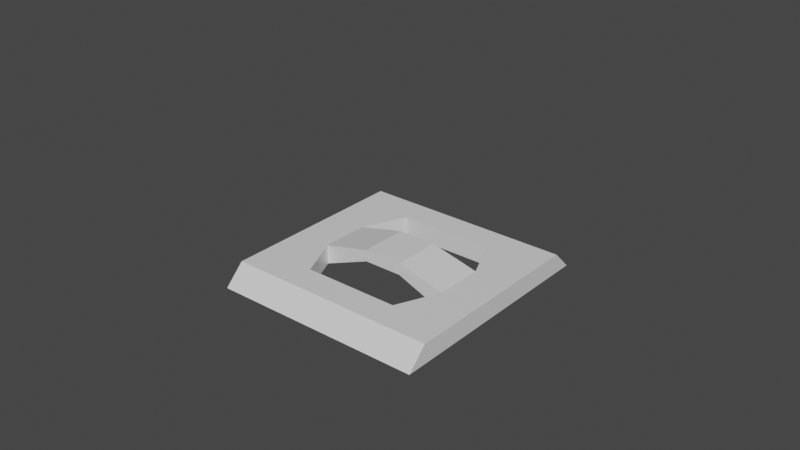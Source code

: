 # Source: design01.blend  (saved by Blender 2.80.75; exported with 4.5.12 LTS)
import bpy
from mathutils import Matrix  # noqa: F401  (used for matrix-valued properties, if any)

bpy.ops.wm.read_factory_settings(use_empty=True)
scene = bpy.context.scene
scene.name = 'Scene'

# ---- collections
col_top = bpy.data.collections.new('TOP'); scene.collection.children.link(col_top)
col_side = bpy.data.collections.new('SIDE'); scene.collection.children.link(col_side)
col_all = bpy.data.collections.new('ALL'); scene.collection.children.link(col_all)
col_stuff = bpy.data.collections.new('STUFF'); scene.collection.children.link(col_stuff)

# ---- materials (node trees are filled in below, after node groups)
mat_material = bpy.data.materials.new('Material')
mat_material.alpha_threshold = 0.0
mat_material.use_transparent_shadow = False
mat_material.line_color = (0.0, 0.0, 0.0, 1.0)

# ---- material node trees
mat_material.use_nodes = True; mat_material.node_tree.nodes.clear()
_N = mat_material.node_tree.nodes; _L = mat_material.node_tree.links
n0 = _N.new('ShaderNodeOutputMaterial'); n0.name = 'Material Output'; n0.location = (300, 300)
n1 = _N.new('ShaderNodeBsdfPrincipled'); n1.name = 'Principled BSDF'; n1.location = (10, 300)
n1.distribution = 'GGX'
n1.subsurface_method = 'BURLEY'
n1.inputs[2].default_value = 0.4
n1.inputs[3].default_value = 1.45
n1.inputs[27].default_value = (0.0, 0.0, 0.0, 1.0)
n1.inputs[28].default_value = 1.0
_L.new(n1.outputs[0], n0.inputs[0])
n0.is_active_output = True

# ---- world
world_world = bpy.data.worlds.new('World'); scene.world = world_world
world_world.use_nodes = True; world_world.node_tree.nodes.clear()
_N = world_world.node_tree.nodes; _L = world_world.node_tree.links
n0 = _N.new('ShaderNodeOutputWorld'); n0.name = 'World Output'; n0.location = (300, 300)
n1 = _N.new('ShaderNodeBackground'); n1.name = 'Background'; n1.location = (10, 300)
n1.inputs[0].default_value = (0.05088, 0.05088, 0.05088, 1.0)
_L.new(n1.outputs[0], n0.inputs[0])
n0.is_active_output = True
world_world.color = (0.05088, 0.05088, 0.05088)
world_world.use_sun_shadow = False
world_world.sun_shadow_jitter_overblur = 0.0

# ---- meshes
me_cube = bpy.data.meshes.new('Cube')
me_cube.from_pydata([(0.65, 0.65, 0.2), (0.65, 0.65, 0.0), (0.65, -0.65, 0.2), (0.65, -0.65, 0.0), (-0.65, 0.65, 0.2), (-0.65, 0.65, 0.0), (-0.65, -0.65, 0.2), (-0.65, -0.65, 0.0), (0.6, -0.6, 0.2), (-0.6, -0.6, 0.2), (0.6, 0.6, 0.2), (-0.6, 0.6, 0.2), (0.48, -0.48, 0.15), (-0.48, -0.48, 0.15), (0.48, 0.48, 0.15), (-0.48, 0.48, 0.15), (0.6, -0.6, 0.05), (-0.6, -0.6, 0.05), (0.6, 0.6, 0.05), (-0.6, 0.6, 0.05), (0.5, -0.5, 0.05), (-0.5, -0.5, 0.05), (0.5, 0.5, 0.05), (-0.5, 0.5, 0.05), (0.35, -0.35, 0.15), (-0.35, -0.35, 0.15), (0.35, 0.35, 0.15), (-0.35, 0.35, 0.15), (0.35, -0.35, 0.05), (-0.35, -0.35, 0.05), (0.35, 0.35, 0.05), (-0.35, 0.35, 0.05)], [], [(0, 4, 11, 10), (3, 2, 6, 7), (7, 6, 4, 5), (5, 1, 3, 7), (1, 0, 2, 3), (5, 4, 0, 1), (15, 14, 22, 23), (6, 2, 8, 9), (4, 6, 9, 11), (2, 0, 10, 8), (14, 15, 27, 26), (11, 9, 17, 19), (12, 13, 21, 20), (13, 15, 23, 21), (19, 17, 21, 23), (17, 16, 20, 21), (18, 19, 23, 22), (16, 18, 22, 20), (9, 8, 16, 17), (14, 12, 20, 22), (10, 11, 19, 18), (8, 10, 18, 16), (26, 27, 31, 30), (12, 14, 26, 24), (15, 13, 25, 27), (13, 12, 24, 25), (30, 31, 29, 28), (24, 26, 30, 28), (27, 25, 29, 31), (25, 24, 28, 29)])
_uv = me_cube.uv_layers.new(name='UVMap')
_uv.uv.foreach_set('vector', [0.875, 0.75, 0.875, 0.5, 0.875, 0.5, 0.875, 0.75, 0.375, 0.25, 0.625, 0.25, 0.625, 0.5, 0.375, 0.5, 0.375, 0.5, 0.625, 0.5, 0.625, 0.75, 0.375, 0.75, 0.375, 0.75, 0.625, 0.75, 0.625, 1.0, 0.375, 1.0, 0.125, 0.5, 0.375, 0.5, 0.375, 0.75, 0.125, 0.75, 0.625, 0.5, 0.875, 0.5, 0.875, 0.75, 0.625, 0.75, 0.625, 0.0, 0.375, 0.0, 0.375, 0.0, 0.625, 0.0, 0.625, 0.5, 0.625, 0.25, 0.625, 0.25, 0.625, 0.5, 0.625, 0.75, 0.625, 0.5, 0.625, 0.5, 0.625, 0.75, 0.375, 0.75, 0.375, 0.5, 0.375, 0.5, 0.375, 0.75, 0.375, 0.0, 0.625, 0.0, 0.625, 0.0, 0.375, 0.0, 0.625, 0.75, 0.625, 0.5, 0.625, 0.5, 0.625, 0.75, 0.375, 0.25, 0.625, 0.25, 0.625, 0.25, 0.375, 0.25, 0.625, 0.25, 0.625, 0.0, 0.625, 0.0, 0.625, 0.25, 0.625, 0.75, 0.625, 0.5, 0.625, 0.5, 0.625, 0.75, 0.625, 0.5, 0.625, 0.25, 0.625, 0.25, 0.625, 0.5, 0.875, 0.75, 0.875, 0.5, 0.875, 0.5, 0.875, 0.75, 0.375, 0.75, 0.375, 0.5, 0.375, 0.5, 0.375, 0.75, 0.625, 0.5, 0.625, 0.25, 0.625, 0.25, 0.625, 0.5, 0.375, 0.0, 0.375, 0.25, 0.375, 0.25, 0.375, 0.0, 0.875, 0.75, 0.875, 0.5, 0.875, 0.5, 0.875, 0.75, 0.375, 0.75, 0.375, 0.5, 0.375, 0.5, 0.375, 0.75, 0.375, 0.0, 0.625, 0.0, 0.625, 0.0, 0.375, 0.0, 0.375, 0.25, 0.375, 0.0, 0.375, 0.0, 0.375, 0.25, 0.625, 0.0, 0.625, 0.25, 0.625, 0.25, 0.625, 0.0, 0.625, 0.25, 0.375, 0.25, 0.375, 0.25, 0.625, 0.25, 0.375, 0.0, 0.625, 0.0, 0.625, 0.25, 0.375, 0.25, 0.375, 0.25, 0.375, 0.0, 0.375, 0.0, 0.375, 0.25, 0.625, 0.0, 0.625, 0.25, 0.625, 0.25, 0.625, 0.0, 0.625, 0.25, 0.375, 0.25, 0.375, 0.25, 0.625, 0.25])
me_cube.materials.append(mat_material)
me_cube.use_remesh_preserve_volume = False
me_cube.use_remesh_preserve_attributes = False
me_cube.use_mirror_vertex_groups = False
me_cube.update()
me_cube_003 = bpy.data.meshes.new('Cube.003')
me_cube_003.from_pydata([(0.55, 0.5, 0.1), (0.55, 0.6, 4.371e-09), (0.55, -0.5, 0.1), (0.55, -0.6, -4.371e-09), (-0.55, 0.5, 0.1), (-0.55, 0.6, 4.371e-09), (-0.55, -0.5, 0.1), (-0.55, -0.6, -4.371e-09), (0.25, -0.35, 0.1), (-0.25, -0.35, 0.1), (0.25, 0.35, 0.1), (-0.25, 0.35, 0.1), (-0.25, 0.35, 4.371e-09), (-0.25, -0.35, -4.371e-09), (0.25, 0.35, 4.371e-09), (0.25, -0.35, -4.371e-09), (-0.55, 0.125, -1.65e-16), (-0.55, -0.125, -1.65e-16), (-0.55, -0.125, 0.1), (-0.55, 0.125, 0.1), (-0.35, -0.125, 0.1), (-0.35, 0.125, 0.1), (-0.35, 0.125, 0.0), (-0.35, -0.125, 0.0), (0.55, 0.125, 0.1), (0.55, -0.125, 0.1), (0.55, -0.125, 1.65e-16), (0.55, 0.125, 1.65e-16), (0.35, 0.125, 0.1), (0.35, -0.125, 0.1), (0.35, -0.125, 0.0), (0.35, 0.125, 0.0), (-0.1, -0.125, 0.16), (-0.1, 0.125, 0.16), (-0.1, 0.125, 0.1), (-0.1, -0.125, 0.1), (0.1, 0.125, 0.16), (0.1, -0.125, 0.16), (0.1, -0.125, 0.1), (0.1, 0.125, 0.1)], [], [(6, 2, 8, 9), (3, 2, 6, 7), (16, 19, 4, 5), (16, 5, 12, 22), (26, 25, 2, 3), (5, 4, 0, 1), (21, 22, 12, 11), (18, 6, 9, 20), (24, 0, 10, 28), (0, 4, 11, 10), (11, 12, 14, 10), (26, 3, 15, 30), (5, 1, 14, 12), (3, 7, 13, 15), (8, 15, 13, 9), (29, 30, 15, 8), (4, 19, 21, 11), (19, 18, 20, 21), (9, 13, 23, 20), (20, 23, 35, 32), (7, 17, 23, 13), (17, 16, 22, 23), (7, 6, 18, 17), (17, 18, 19, 16), (10, 14, 31, 28), (28, 31, 39, 36), (1, 27, 31, 14), (27, 26, 30, 31), (2, 25, 29, 8), (25, 24, 28, 29), (1, 0, 24, 27), (27, 24, 25, 26), (34, 39, 38, 35), (22, 21, 33, 34), (23, 22, 34, 35), (21, 20, 32, 33), (33, 36, 39, 34), (30, 29, 37, 38), (31, 30, 38, 39), (29, 28, 36, 37), (32, 35, 38, 37), (32, 37, 36, 33)])
_uv = me_cube_003.uv_layers.new(name='UVMap')
_uv.uv.foreach_set('vector', [0.625, 0.5, 0.625, 0.25, 0.625, 0.25, 0.625, 0.5, 0.375, 0.25, 0.625, 0.25, 0.625, 0.5, 0.375, 0.5, 0.375, 0.6667, 0.625, 0.6667, 0.625, 0.75, 0.375, 0.75, 0.375, 0.6667, 0.375, 0.75, 0.375, 0.75, 0.375, 0.6667, 0.125, 0.6667, 0.375, 0.6667, 0.375, 0.75, 0.125, 0.75, 0.625, 0.5, 0.875, 0.5, 0.875, 0.75, 0.625, 0.75, 0.7917, 0.5, 0.375, 0.6667, 0.375, 0.75, 0.875, 0.5, 0.625, 0.5833, 0.625, 0.5, 0.625, 0.5, 0.625, 0.5833, 0.375, 0.5833, 0.375, 0.5, 0.375, 0.5, 0.375, 0.5833, 0.875, 0.75, 0.875, 0.5, 0.875, 0.5, 0.875, 0.75, 0.875, 0.5, 0.625, 0.5, 0.625, 0.75, 0.875, 0.75, 0.125, 0.6667, 0.125, 0.75, 0.125, 0.75, 0.125, 0.6667, 0.625, 0.5, 0.625, 0.75, 0.625, 0.75, 0.625, 0.5, 0.375, 0.25, 0.375, 0.5, 0.375, 0.5, 0.375, 0.25, 0.625, 0.25, 0.375, 0.25, 0.375, 0.5, 0.625, 0.5, 0.7083, 0.4167, 0.2917, 0.75, 0.125, 0.75, 0.625, 0.25, 0.625, 0.75, 0.625, 0.6667, 0.625, 0.6667, 0.625, 0.75, 0.625, 0.6667, 0.625, 0.5833, 0.625, 0.5833, 0.625, 0.6667, 0.625, 0.5, 0.375, 0.5, 0.375, 0.5833, 0.7083, 0.5, 0.7083, 0.5, 0.375, 0.5833, 0.375, 0.5833, 0.7083, 0.5, 0.375, 0.5, 0.375, 0.5833, 0.375, 0.5833, 0.375, 0.5, 0.375, 0.5833, 0.375, 0.6667, 0.375, 0.6667, 0.375, 0.5833, 0.375, 0.5, 0.625, 0.5, 0.625, 0.5833, 0.375, 0.5833, 0.375, 0.5833, 0.625, 0.5833, 0.625, 0.6667, 0.375, 0.6667, 0.875, 0.75, 0.625, 0.75, 0.4583, 0.75, 0.7917, 0.5833, 0.7917, 0.5833, 0.4583, 0.75, 0.4583, 0.75, 0.7917, 0.5833, 0.125, 0.5, 0.125, 0.5833, 0.125, 0.5833, 0.125, 0.5, 0.125, 0.5833, 0.125, 0.6667, 0.125, 0.6667, 0.125, 0.5833, 0.375, 0.75, 0.375, 0.6667, 0.375, 0.6667, 0.375, 0.75, 0.375, 0.6667, 0.375, 0.5833, 0.375, 0.5833, 0.375, 0.6667, 0.125, 0.5, 0.375, 0.5, 0.375, 0.5833, 0.125, 0.5833, 0.125, 0.5833, 0.375, 0.5833, 0.375, 0.6667, 0.125, 0.6667, 0.375, 0.6667, 0.4583, 0.75, 0.125, 0.6667, 0.375, 0.5833, 0.375, 0.6667, 0.7917, 0.5, 0.7917, 0.5, 0.375, 0.6667, 0.375, 0.5833, 0.375, 0.6667, 0.375, 0.6667, 0.375, 0.5833, 0.625, 0.6667, 0.625, 0.5833, 0.625, 0.5833, 0.625, 0.6667, 0.7917, 0.5, 0.7917, 0.5833, 0.4583, 0.75, 0.375, 0.6667, 0.2917, 0.75, 0.7083, 0.4167, 0.7083, 0.4167, 0.2917, 0.75, 0.125, 0.5833, 0.125, 0.6667, 0.125, 0.6667, 0.125, 0.5833, 0.375, 0.6667, 0.375, 0.5833, 0.375, 0.5833, 0.375, 0.6667, 0.7083, 0.5, 0.375, 0.5833, 0.2917, 0.75, 0.7083, 0.4167, 0.7083, 0.5, 0.7083, 0.4167, 0.375, 0.5833, 0.7917, 0.5])
me_cube_003.materials.append(mat_material)
me_cube_003.use_remesh_preserve_volume = False
me_cube_003.use_remesh_preserve_attributes = False
me_cube_003.use_mirror_vertex_groups = False
me_cube_003.update()
me_cube_005 = bpy.data.meshes.new('Cube.005')
me_cube_005.from_pydata([(-0.45, -0.45, -0.45), (-0.45, -0.45, 0.45), (-0.45, 0.45, -0.45), (-0.45, 0.45, 0.45), (0.45, -0.45, -0.45), (0.45, -0.45, 0.45), (0.45, 0.45, -0.45), (0.45, 0.45, 0.45)], [], [(0, 1, 3, 2), (2, 3, 7, 6), (6, 7, 5, 4), (4, 5, 1, 0), (2, 6, 4, 0), (7, 3, 1, 5)])
_uv = me_cube_005.uv_layers.new(name='UVMap')
_uv.uv.foreach_set('vector', [0.375, 0.0, 0.625, 0.0, 0.625, 0.25, 0.375, 0.25, 0.375, 0.25, 0.625, 0.25, 0.625, 0.5, 0.375, 0.5, 0.375, 0.5, 0.625, 0.5, 0.625, 0.75, 0.375, 0.75, 0.375, 0.75, 0.625, 0.75, 0.625, 1.0, 0.375, 1.0, 0.125, 0.5, 0.375, 0.5, 0.375, 0.75, 0.125, 0.75, 0.625, 0.5, 0.875, 0.5, 0.875, 0.75, 0.625, 0.75])
me_cube_005.use_remesh_preserve_volume = False
me_cube_005.use_remesh_preserve_attributes = False
me_cube_005.use_mirror_vertex_groups = False
me_cube_005.update()
me_cube_001 = bpy.data.meshes.new('Cube.001')
me_cube_001.from_pydata([(1.0, 1.0, 1.0), (1.0, 1.0, 0.0), (1.0, -1.0, 1.0), (1.0, -1.0, 0.0), (-1.0, 1.0, 1.0), (-1.0, 1.0, 0.0), (-1.0, -1.0, 1.0), (-1.0, -1.0, 0.0)], [], [(0, 4, 6, 2), (3, 2, 6, 7), (7, 6, 4, 5), (5, 1, 3, 7), (1, 0, 2, 3), (5, 4, 0, 1)])
_uv = me_cube_001.uv_layers.new(name='UVMap')
_uv.uv.foreach_set('vector', [0.375, 0.0, 0.625, 0.0, 0.625, 0.25, 0.375, 0.25, 0.375, 0.25, 0.625, 0.25, 0.625, 0.5, 0.375, 0.5, 0.375, 0.5, 0.625, 0.5, 0.625, 0.75, 0.375, 0.75, 0.375, 0.75, 0.625, 0.75, 0.625, 1.0, 0.375, 1.0, 0.125, 0.5, 0.375, 0.5, 0.375, 0.75, 0.125, 0.75, 0.625, 0.5, 0.875, 0.5, 0.875, 0.75, 0.625, 0.75])
me_cube_001.materials.append(mat_material)
me_cube_001.use_remesh_preserve_volume = False
me_cube_001.use_remesh_preserve_attributes = False
me_cube_001.use_mirror_vertex_groups = False
me_cube_001.update()
me_cube_002 = bpy.data.meshes.new('Cube.002')
me_cube_002.from_pydata([(1.0, 1.0, 1.0), (1.0, 1.0, 0.0), (1.0, -1.0, 1.0), (1.0, -1.0, 0.0), (-1.0, 1.0, 1.0), (-1.0, 1.0, 0.0), (-1.0, -1.0, 1.0), (-1.0, -1.0, 0.0)], [], [(0, 4, 6, 2), (3, 2, 6, 7), (7, 6, 4, 5), (5, 1, 3, 7), (1, 0, 2, 3), (5, 4, 0, 1)])
_uv = me_cube_002.uv_layers.new(name='UVMap')
_uv.uv.foreach_set('vector', [0.375, 0.0, 0.625, 0.0, 0.625, 0.25, 0.375, 0.25, 0.375, 0.25, 0.625, 0.25, 0.625, 0.5, 0.375, 0.5, 0.375, 0.5, 0.625, 0.5, 0.625, 0.75, 0.375, 0.75, 0.375, 0.75, 0.625, 0.75, 0.625, 1.0, 0.375, 1.0, 0.125, 0.5, 0.375, 0.5, 0.375, 0.75, 0.125, 0.75, 0.625, 0.5, 0.875, 0.5, 0.875, 0.75, 0.625, 0.75])
me_cube_002.materials.append(mat_material)
me_cube_002.use_remesh_preserve_volume = False
me_cube_002.use_remesh_preserve_attributes = False
me_cube_002.use_mirror_vertex_groups = False
me_cube_002.update()
me_cube_004 = bpy.data.meshes.new('Cube.004')
me_cube_004.from_pydata([(0.5, 0.5, 0.1), (0.5, 0.5, 0.0), (0.5, -0.5, 0.1), (0.5, -0.5, 0.0), (-0.5, 0.5, 0.1), (-0.5, 0.5, 0.0), (-0.5, -0.5, 0.1), (-0.5, -0.5, 0.0), (0.25, -0.25, 0.1), (-0.25, -0.25, 0.1), (0.25, 0.25, 0.1), (-0.25, 0.25, 0.1), (-0.25, 0.25, 0.0), (-0.25, -0.25, 0.0), (0.25, 0.25, 0.0), (0.25, -0.25, 0.0)], [], [(6, 2, 8, 9), (3, 2, 6, 7), (7, 6, 4, 5), (7, 5, 12, 13), (1, 0, 2, 3), (5, 4, 0, 1), (9, 13, 12, 11), (4, 6, 9, 11), (2, 0, 10, 8), (0, 4, 11, 10), (11, 12, 14, 10), (1, 3, 15, 14), (5, 1, 14, 12), (3, 7, 13, 15), (8, 15, 13, 9), (10, 14, 15, 8)])
_uv = me_cube_004.uv_layers.new(name='UVMap')
_uv.uv.foreach_set('vector', [0.625, 0.5, 0.625, 0.25, 0.625, 0.25, 0.625, 0.5, 0.375, 0.25, 0.625, 0.25, 0.625, 0.5, 0.375, 0.5, 0.375, 0.5, 0.625, 0.5, 0.625, 0.75, 0.375, 0.75, 0.375, 0.5, 0.375, 0.75, 0.375, 0.75, 0.375, 0.5, 0.125, 0.5, 0.375, 0.5, 0.375, 0.75, 0.125, 0.75, 0.625, 0.5, 0.875, 0.5, 0.875, 0.75, 0.625, 0.75, 0.625, 0.5, 0.375, 0.5, 0.375, 0.75, 0.875, 0.5, 0.625, 0.75, 0.625, 0.5, 0.625, 0.5, 0.625, 0.75, 0.375, 0.75, 0.375, 0.5, 0.375, 0.5, 0.375, 0.75, 0.875, 0.75, 0.875, 0.5, 0.875, 0.5, 0.875, 0.75, 0.875, 0.5, 0.625, 0.5, 0.625, 0.75, 0.875, 0.75, 0.125, 0.5, 0.125, 0.75, 0.125, 0.75, 0.125, 0.5, 0.625, 0.5, 0.625, 0.75, 0.625, 0.75, 0.625, 0.5, 0.375, 0.25, 0.375, 0.5, 0.375, 0.5, 0.375, 0.25, 0.625, 0.25, 0.375, 0.25, 0.375, 0.5, 0.625, 0.5, 0.875, 0.75, 0.625, 0.75, 0.125, 0.75, 0.625, 0.25])
me_cube_004.materials.append(mat_material)
me_cube_004.use_remesh_preserve_volume = False
me_cube_004.use_remesh_preserve_attributes = False
me_cube_004.use_mirror_vertex_groups = False
me_cube_004.update()

# ---- objects
ob_topbot_002 = bpy.data.objects.new('TopBot.002', me_cube)
ob_side = bpy.data.objects.new('SIDE', me_cube_003)
ob_topbot = bpy.data.objects.new('TopBot', me_cube)
ob_side_001 = bpy.data.objects.new('SIDE.001', me_cube_003)
ob_side_002 = bpy.data.objects.new('SIDE.002', me_cube_003)
ob_side_003 = bpy.data.objects.new('SIDE.003', me_cube_003)
ob_cam = bpy.data.objects.new('CAM', me_cube_005)
ob_topbot_001 = bpy.data.objects.new('TopBot.001', me_cube)
ob_cube_001 = bpy.data.objects.new('Cube.001', me_cube_001)
ob_cube_002 = bpy.data.objects.new('Cube.002', me_cube_002)
ob_cube_004 = bpy.data.objects.new('Cube.004', me_cube_004)

# ---- transforms, parenting, visibility, modifiers, constraints
ob_topbot_002.location = (0.0, 0.0, 0.0)
ob_topbot_002.lock_rotations_4d = False
ob_topbot_002.empty_display_type = 'ARROWS'
ob_topbot_002.lineart.crease_threshold = 0.0
ob_side.location = (0.0, 0.0, 0.0)
ob_side.lock_rotations_4d = False
ob_side.empty_display_type = 'ARROWS'
ob_side.lineart.crease_threshold = 0.0
ob_topbot.location = (0.0, 0.0, 0.0)
ob_topbot.lock_rotations_4d = False
ob_topbot.empty_display_type = 'ARROWS'
ob_topbot.lineart.crease_threshold = 0.0
ob_side_001.location = (-0.6, 0.0, 0.6)
ob_side_001.rotation_euler = (-0.0, 1.571, 0.0)
ob_side_001.lock_rotations_4d = False
ob_side_001.empty_display_type = 'ARROWS'
ob_side_001.lineart.crease_threshold = 0.0
ob_side_002.location = (0.0, -0.6, 0.6)
ob_side_002.rotation_euler = (-1.571, 1.571, 0.0)
ob_side_002.lock_rotations_4d = False
ob_side_002.empty_display_type = 'ARROWS'
ob_side_002.lineart.crease_threshold = 0.0
ob_side_003.location = (0.0, 0.6, 0.6)
ob_side_003.rotation_euler = (-4.712, 1.571, 0.0)
ob_side_003.lock_rotations_4d = False
ob_side_003.empty_display_type = 'ARROWS'
ob_side_003.lineart.crease_threshold = 0.0
ob_cam.location = (0.0, 0.0, 0.6)
ob_cam.lineart.crease_threshold = 0.0
ob_topbot_001.location = (0.0, 0.0, 1.2)
ob_topbot_001.rotation_euler = (-0.0, 3.142, -0.0)
ob_topbot_001.lock_rotations_4d = False
ob_topbot_001.empty_display_type = 'ARROWS'
ob_topbot_001.lineart.crease_threshold = 0.0
ob_cube_001.location = (0.0, 0.0, 0.0)
ob_cube_001.lock_rotations_4d = False
ob_cube_001.empty_display_type = 'ARROWS'
ob_cube_001.lineart.crease_threshold = 0.0
ob_cube_002.location = (0.9477, 3.597, -0.3722)
ob_cube_002.lock_rotations_4d = False
ob_cube_002.empty_display_type = 'ARROWS'
ob_cube_002.lineart.crease_threshold = 0.0
ob_cube_004.location = (1.691, 0.8385, 1.59)
ob_cube_004.lock_rotations_4d = False
ob_cube_004.empty_display_type = 'ARROWS'
ob_cube_004.lineart.crease_threshold = 0.0

# ---- collection membership
col_top.objects.link(ob_topbot_002)
col_side.objects.link(ob_side)
col_all.objects.link(ob_topbot)
col_all.objects.link(ob_side_001)
col_all.objects.link(ob_side_002)
col_all.objects.link(ob_side_003)
col_all.objects.link(ob_cam)
col_all.objects.link(ob_topbot_001)
col_stuff.objects.link(ob_cube_001)
col_stuff.objects.link(ob_cube_002)
col_stuff.objects.link(ob_cube_004)
def _layer_coll(name, lc=None):
    lc = lc or bpy.context.view_layer.layer_collection
    for c in lc.children:
        if c.name == name: return c
        r = _layer_coll(name, c)
        if r: return r
_layer_coll('TOP').exclude = True
_layer_coll('ALL').exclude = True
_layer_coll('STUFF').exclude = True

# ---- scene / render settings (as saved in the file)
scene.frame_start = 1; scene.frame_end = 250; scene.frame_set(0)
scene.render.engine = 'BLENDER_EEVEE_NEXT'
scene.cycles.use_denoising = False
scene.cycles.samples = 128
scene.cycles.sampling_pattern = 'TABULATED_SOBOL'
scene.cycles.use_adaptive_sampling = False
scene.cycles.use_light_tree = False
scene.view_settings.view_transform = 'Filmic'
bpy.context.view_layer.update()

# ---- added for rendering (the .blend has no active camera and no usable light): camera, sun
cam_auto = bpy.data.cameras.new('AutoCamera')
cam_auto.lens = 50.0
cam_auto.sensor_width = 36.0
cam_auto.clip_end = 1000.0
ob_auto_camera = bpy.data.objects.new('AutoCamera', cam_auto)
scene.collection.objects.link(ob_auto_camera)
ob_auto_camera.location = (2.94077, -3.52893, 2.62762)
ob_auto_camera.rotation_euler = (1.09748, -7.21219e-08, 0.694738)
scene.camera = ob_auto_camera
light_auto_sun = bpy.data.lights.new('AutoSun', 'SUN')
light_auto_sun.energy = 3.0
light_auto_sun.angle = 0.0523599
ob_auto_sun = bpy.data.objects.new('AutoSun', light_auto_sun)
scene.collection.objects.link(ob_auto_sun)
ob_auto_sun.rotation_euler = (0.872665, 0.174533, 0.523599)
bpy.context.view_layer.update()
